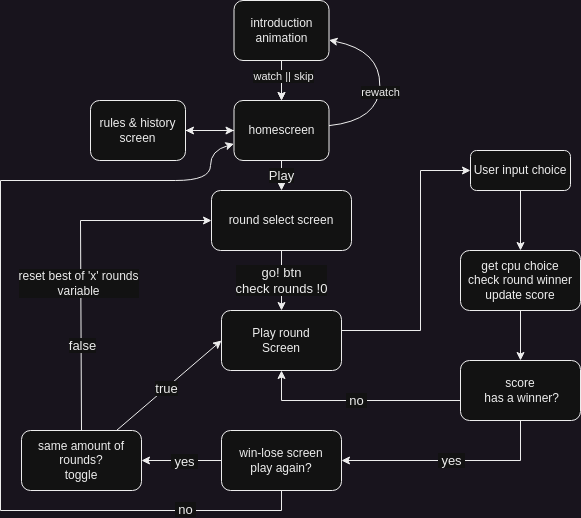

The diagram above was exported from draw.io. Its source (the exported page's mxGraphModel, read from the mxfile embedded in the PNG):
<mxGraphModel dx="378" dy="234" grid="1" gridSize="10" guides="1" tooltips="1" connect="1" arrows="1" fold="1" page="1" pageScale="1" pageWidth="827" pageHeight="1169" math="0" shadow="0">
  <root>
    <mxCell id="0" />
    <mxCell id="1" parent="0" />
    <mxCell id="v07YMubGpjkaJ07xnjoE-34" value="" style="edgeStyle=orthogonalEdgeStyle;rounded=0;orthogonalLoop=1;jettySize=auto;html=1;" parent="1" source="v07YMubGpjkaJ07xnjoE-3" target="v07YMubGpjkaJ07xnjoE-32" edge="1">
      <mxGeometry relative="1" as="geometry" />
    </mxCell>
    <mxCell id="v07YMubGpjkaJ07xnjoE-37" value="&lt;font style=&quot;font-size: 13px;&quot;&gt;Play&lt;/font&gt;" style="edgeStyle=orthogonalEdgeStyle;rounded=0;orthogonalLoop=1;jettySize=auto;html=1;" parent="1" source="v07YMubGpjkaJ07xnjoE-3" target="v07YMubGpjkaJ07xnjoE-36" edge="1">
      <mxGeometry relative="1" as="geometry" />
    </mxCell>
    <mxCell id="v07YMubGpjkaJ07xnjoE-3" value="homescreen&lt;br&gt;" style="rounded=1;whiteSpace=wrap;html=1;" parent="1" vertex="1">
      <mxGeometry x="313.5" y="100" width="95" height="60" as="geometry" />
    </mxCell>
    <mxCell id="v07YMubGpjkaJ07xnjoE-7" value="" style="edgeStyle=orthogonalEdgeStyle;rounded=0;orthogonalLoop=1;jettySize=auto;html=1;" parent="1" source="v07YMubGpjkaJ07xnjoE-4" target="v07YMubGpjkaJ07xnjoE-3" edge="1">
      <mxGeometry relative="1" as="geometry" />
    </mxCell>
    <mxCell id="v07YMubGpjkaJ07xnjoE-78" value="" style="edgeStyle=orthogonalEdgeStyle;rounded=0;orthogonalLoop=1;jettySize=auto;html=1;" parent="1" source="v07YMubGpjkaJ07xnjoE-4" target="v07YMubGpjkaJ07xnjoE-3" edge="1">
      <mxGeometry relative="1" as="geometry" />
    </mxCell>
    <mxCell id="v07YMubGpjkaJ07xnjoE-79" value="watch || skip" style="edgeLabel;html=1;align=center;verticalAlign=middle;resizable=0;points=[];" parent="v07YMubGpjkaJ07xnjoE-78" vertex="1" connectable="0">
      <mxGeometry x="-0.2" y="3" relative="1" as="geometry">
        <mxPoint x="-1" as="offset" />
      </mxGeometry>
    </mxCell>
    <mxCell id="v07YMubGpjkaJ07xnjoE-4" value="introduction&lt;br&gt;animation" style="rounded=1;whiteSpace=wrap;html=1;" parent="1" vertex="1">
      <mxGeometry x="313.5" width="95" height="60" as="geometry" />
    </mxCell>
    <mxCell id="v07YMubGpjkaJ07xnjoE-33" value="" style="edgeStyle=orthogonalEdgeStyle;rounded=0;orthogonalLoop=1;jettySize=auto;html=1;" parent="1" source="v07YMubGpjkaJ07xnjoE-32" target="v07YMubGpjkaJ07xnjoE-3" edge="1">
      <mxGeometry relative="1" as="geometry" />
    </mxCell>
    <mxCell id="v07YMubGpjkaJ07xnjoE-32" value="rules &amp;amp; history&lt;br&gt;screen&lt;br&gt;" style="rounded=1;whiteSpace=wrap;html=1;" parent="1" vertex="1">
      <mxGeometry x="170" y="100" width="95" height="60" as="geometry" />
    </mxCell>
    <mxCell id="v07YMubGpjkaJ07xnjoE-35" value="" style="curved=1;endArrow=classic;html=1;rounded=0;" parent="1" source="v07YMubGpjkaJ07xnjoE-3" target="v07YMubGpjkaJ07xnjoE-4" edge="1">
      <mxGeometry width="50" height="50" relative="1" as="geometry">
        <mxPoint x="408.5" y="120" as="sourcePoint" />
        <mxPoint x="458.5" y="70" as="targetPoint" />
        <Array as="points">
          <mxPoint x="458.5" y="120" />
          <mxPoint x="460" y="50" />
        </Array>
      </mxGeometry>
    </mxCell>
    <mxCell id="v07YMubGpjkaJ07xnjoE-77" value="rewatch" style="edgeLabel;html=1;align=center;verticalAlign=middle;resizable=0;points=[];" parent="v07YMubGpjkaJ07xnjoE-35" vertex="1" connectable="0">
      <mxGeometry x="-0.0916" y="-1" relative="1" as="geometry">
        <mxPoint as="offset" />
      </mxGeometry>
    </mxCell>
    <mxCell id="v07YMubGpjkaJ07xnjoE-42" value="&lt;font style=&quot;font-size: 13px;&quot;&gt;go! btn&lt;br&gt;check rounds !0&lt;br&gt;&lt;/font&gt;" style="edgeStyle=orthogonalEdgeStyle;rounded=0;orthogonalLoop=1;jettySize=auto;html=1;" parent="1" source="v07YMubGpjkaJ07xnjoE-36" target="v07YMubGpjkaJ07xnjoE-40" edge="1">
      <mxGeometry relative="1" as="geometry" />
    </mxCell>
    <mxCell id="v07YMubGpjkaJ07xnjoE-36" value="round select screen&lt;br&gt;" style="rounded=1;whiteSpace=wrap;html=1;" parent="1" vertex="1">
      <mxGeometry x="291" y="190" width="140" height="60" as="geometry" />
    </mxCell>
    <mxCell id="v07YMubGpjkaJ07xnjoE-51" value="" style="edgeStyle=orthogonalEdgeStyle;rounded=0;orthogonalLoop=1;jettySize=auto;html=1;entryX=0;entryY=0.5;entryDx=0;entryDy=0;" parent="1" source="v07YMubGpjkaJ07xnjoE-40" target="s0zZwEOzCgDntKu2xzzg-4" edge="1">
      <mxGeometry relative="1" as="geometry">
        <Array as="points">
          <mxPoint x="500" y="330" />
          <mxPoint x="500" y="170" />
        </Array>
      </mxGeometry>
    </mxCell>
    <mxCell id="v07YMubGpjkaJ07xnjoE-40" value="Play round&lt;br&gt;Screen" style="rounded=1;whiteSpace=wrap;html=1;" parent="1" vertex="1">
      <mxGeometry x="301" y="310" width="120" height="60" as="geometry" />
    </mxCell>
    <mxCell id="v07YMubGpjkaJ07xnjoE-66" value="" style="edgeStyle=orthogonalEdgeStyle;rounded=0;orthogonalLoop=1;jettySize=auto;html=1;" parent="1" source="v07YMubGpjkaJ07xnjoE-44" target="v07YMubGpjkaJ07xnjoE-65" edge="1">
      <mxGeometry relative="1" as="geometry" />
    </mxCell>
    <mxCell id="s0zZwEOzCgDntKu2xzzg-18" value="&lt;font style=&quot;font-size: 13px;&quot;&gt;&amp;nbsp;yes&amp;nbsp;&lt;/font&gt;" style="edgeLabel;html=1;align=center;verticalAlign=middle;resizable=0;points=[];" parent="v07YMubGpjkaJ07xnjoE-66" vertex="1" connectable="0">
      <mxGeometry x="-0.0786" y="1" relative="1" as="geometry">
        <mxPoint as="offset" />
      </mxGeometry>
    </mxCell>
    <mxCell id="s0zZwEOzCgDntKu2xzzg-20" value="" style="edgeStyle=orthogonalEdgeStyle;rounded=0;orthogonalLoop=1;jettySize=auto;html=1;strokeColor=default;endArrow=none;endFill=0;" parent="1" source="v07YMubGpjkaJ07xnjoE-44" target="s0zZwEOzCgDntKu2xzzg-19" edge="1">
      <mxGeometry relative="1" as="geometry">
        <Array as="points">
          <mxPoint x="361" y="510" />
          <mxPoint x="80" y="510" />
          <mxPoint x="80" y="180" />
        </Array>
      </mxGeometry>
    </mxCell>
    <mxCell id="s0zZwEOzCgDntKu2xzzg-24" value="&lt;font style=&quot;font-size: 13px;&quot;&gt;&amp;nbsp;no&amp;nbsp;&lt;/font&gt;" style="edgeLabel;html=1;align=center;verticalAlign=middle;resizable=0;points=[];" parent="s0zZwEOzCgDntKu2xzzg-20" vertex="1" connectable="0">
      <mxGeometry x="-0.7114" y="-1" relative="1" as="geometry">
        <mxPoint as="offset" />
      </mxGeometry>
    </mxCell>
    <mxCell id="v07YMubGpjkaJ07xnjoE-44" value="win-lose screen&lt;br&gt;play again?" style="rounded=1;whiteSpace=wrap;html=1;" parent="1" vertex="1">
      <mxGeometry x="301" y="430" width="120" height="60" as="geometry" />
    </mxCell>
    <mxCell id="v07YMubGpjkaJ07xnjoE-57" value="" style="edgeStyle=orthogonalEdgeStyle;rounded=0;orthogonalLoop=1;jettySize=auto;html=1;" parent="1" source="v07YMubGpjkaJ07xnjoE-54" target="v07YMubGpjkaJ07xnjoE-56" edge="1">
      <mxGeometry relative="1" as="geometry" />
    </mxCell>
    <mxCell id="v07YMubGpjkaJ07xnjoE-54" value="get cpu choice&lt;br&gt;check round winner&lt;br&gt;update score" style="whiteSpace=wrap;html=1;rounded=1;" parent="1" vertex="1">
      <mxGeometry x="540" y="250" width="120" height="60" as="geometry" />
    </mxCell>
    <mxCell id="v07YMubGpjkaJ07xnjoE-59" value="&lt;font style=&quot;font-size: 13px;&quot;&gt;&amp;nbsp;yes&amp;nbsp;&lt;/font&gt;" style="edgeStyle=orthogonalEdgeStyle;rounded=0;orthogonalLoop=1;jettySize=auto;html=1;entryX=1;entryY=0.5;entryDx=0;entryDy=0;" parent="1" source="v07YMubGpjkaJ07xnjoE-56" target="v07YMubGpjkaJ07xnjoE-44" edge="1">
      <mxGeometry relative="1" as="geometry">
        <Array as="points">
          <mxPoint x="600" y="460" />
        </Array>
      </mxGeometry>
    </mxCell>
    <mxCell id="v07YMubGpjkaJ07xnjoE-61" value="&amp;nbsp;&lt;font style=&quot;font-size: 13px;&quot;&gt;no&lt;/font&gt;&amp;nbsp;" style="edgeStyle=orthogonalEdgeStyle;rounded=0;orthogonalLoop=1;jettySize=auto;html=1;entryX=0.5;entryY=1;entryDx=0;entryDy=0;" parent="1" source="v07YMubGpjkaJ07xnjoE-56" target="v07YMubGpjkaJ07xnjoE-40" edge="1">
      <mxGeometry relative="1" as="geometry">
        <Array as="points">
          <mxPoint x="361" y="400" />
        </Array>
      </mxGeometry>
    </mxCell>
    <mxCell id="v07YMubGpjkaJ07xnjoE-56" value="score&lt;br&gt;&amp;nbsp;has a winner?" style="rounded=1;whiteSpace=wrap;html=1;" parent="1" vertex="1">
      <mxGeometry x="540" y="360" width="120" height="60" as="geometry" />
    </mxCell>
    <mxCell id="v07YMubGpjkaJ07xnjoE-65" value="same amount of rounds?&lt;br&gt;toggle" style="rounded=1;whiteSpace=wrap;html=1;" parent="1" vertex="1">
      <mxGeometry x="101" y="430" width="120" height="60" as="geometry" />
    </mxCell>
    <mxCell id="v07YMubGpjkaJ07xnjoE-70" value="" style="endArrow=classic;html=1;rounded=0;entryX=0;entryY=0.5;entryDx=0;entryDy=0;" parent="1" source="v07YMubGpjkaJ07xnjoE-65" target="v07YMubGpjkaJ07xnjoE-40" edge="1">
      <mxGeometry width="50" height="50" relative="1" as="geometry">
        <mxPoint x="200" y="430" as="sourcePoint" />
        <mxPoint x="250" y="380" as="targetPoint" />
      </mxGeometry>
    </mxCell>
    <mxCell id="v07YMubGpjkaJ07xnjoE-71" value="&lt;font style=&quot;font-size: 13px;&quot;&gt;true&lt;/font&gt;" style="edgeLabel;html=1;align=center;verticalAlign=middle;resizable=0;points=[];" parent="v07YMubGpjkaJ07xnjoE-70" vertex="1" connectable="0">
      <mxGeometry x="-0.0008" y="-4" relative="1" as="geometry">
        <mxPoint x="-5" as="offset" />
      </mxGeometry>
    </mxCell>
    <mxCell id="v07YMubGpjkaJ07xnjoE-73" value="" style="endArrow=classic;html=1;rounded=0;exitX=0.5;exitY=0;exitDx=0;exitDy=0;entryX=0;entryY=0.5;entryDx=0;entryDy=0;" parent="1" source="v07YMubGpjkaJ07xnjoE-65" target="v07YMubGpjkaJ07xnjoE-36" edge="1">
      <mxGeometry width="50" height="50" relative="1" as="geometry">
        <mxPoint x="140" y="380" as="sourcePoint" />
        <mxPoint x="190" y="330" as="targetPoint" />
        <Array as="points">
          <mxPoint x="160" y="220" />
        </Array>
      </mxGeometry>
    </mxCell>
    <mxCell id="v07YMubGpjkaJ07xnjoE-74" value="&lt;font style=&quot;font-size: 13px;&quot;&gt;false&lt;/font&gt;" style="edgeLabel;html=1;align=center;verticalAlign=middle;resizable=0;points=[];" parent="v07YMubGpjkaJ07xnjoE-73" vertex="1" connectable="0">
      <mxGeometry x="-0.4993" y="-1" relative="1" as="geometry">
        <mxPoint as="offset" />
      </mxGeometry>
    </mxCell>
    <mxCell id="v07YMubGpjkaJ07xnjoE-76" value="&lt;font style=&quot;font-size: 12px;&quot;&gt;reset best of 'x' rounds&lt;br&gt;variable&lt;/font&gt;" style="edgeLabel;html=1;align=center;verticalAlign=middle;resizable=0;points=[];" parent="v07YMubGpjkaJ07xnjoE-73" vertex="1" connectable="0">
      <mxGeometry x="-0.1361" y="2" relative="1" as="geometry">
        <mxPoint as="offset" />
      </mxGeometry>
    </mxCell>
    <mxCell id="s0zZwEOzCgDntKu2xzzg-7" value="" style="edgeStyle=orthogonalEdgeStyle;rounded=0;orthogonalLoop=1;jettySize=auto;html=1;" parent="1" source="s0zZwEOzCgDntKu2xzzg-4" target="v07YMubGpjkaJ07xnjoE-54" edge="1">
      <mxGeometry relative="1" as="geometry" />
    </mxCell>
    <mxCell id="s0zZwEOzCgDntKu2xzzg-4" value="User input choice" style="rounded=1;whiteSpace=wrap;html=1;" parent="1" vertex="1">
      <mxGeometry x="550" y="150" width="100" height="40" as="geometry" />
    </mxCell>
    <mxCell id="s0zZwEOzCgDntKu2xzzg-19" value="" style="shape=waypoint;sketch=0;size=6;pointerEvents=1;points=[];fillColor=default;resizable=0;rotatable=0;perimeter=centerPerimeter;snapToPoint=1;rounded=1;strokeWidth=0;strokeColor=none;" parent="1" vertex="1">
      <mxGeometry x="245" y="170" width="20" height="20" as="geometry" />
    </mxCell>
    <mxCell id="s0zZwEOzCgDntKu2xzzg-23" value="" style="curved=1;endArrow=classic;html=1;rounded=0;" parent="1" source="s0zZwEOzCgDntKu2xzzg-19" target="v07YMubGpjkaJ07xnjoE-3" edge="1">
      <mxGeometry width="50" height="50" relative="1" as="geometry">
        <mxPoint x="263.5" y="180" as="sourcePoint" />
        <mxPoint x="313.5" y="130" as="targetPoint" />
        <Array as="points">
          <mxPoint x="290" y="180" />
          <mxPoint x="290" y="150" />
        </Array>
      </mxGeometry>
    </mxCell>
  </root>
</mxGraphModel>